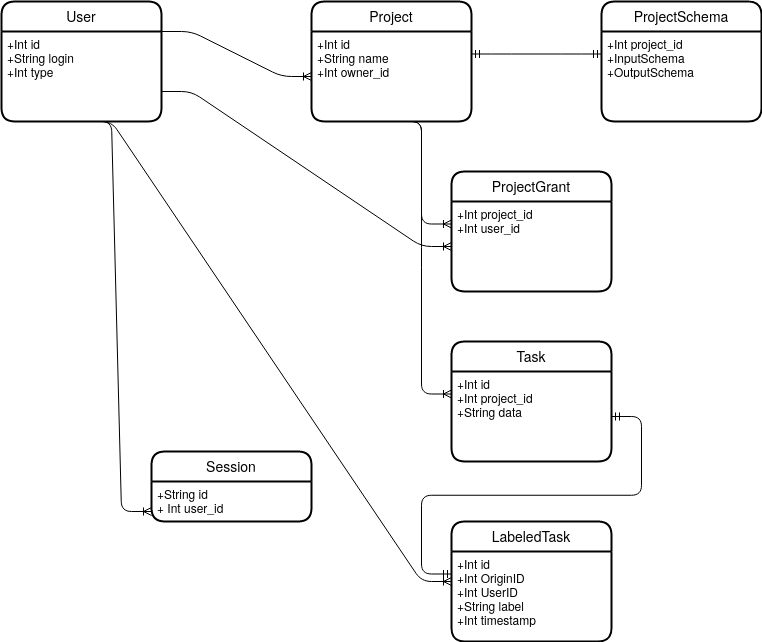

The diagram above was exported from draw.io. Its source (the exported page's mxGraphModel, read from the mxfile embedded in the PNG):
<mxGraphModel dx="1352" dy="767" grid="1" gridSize="10" guides="1" tooltips="1" connect="1" arrows="1" fold="1" page="1" pageScale="1" pageWidth="850" pageHeight="1100" math="0" shadow="0" extFonts="Permanent Marker^https://fonts.googleapis.com/css?family=Permanent+Marker">
  <root>
    <mxCell id="0" />
    <mxCell id="1" parent="0" />
    <mxCell id="fcYLDvGnBBinuFJtCAT8-87" value="" style="edgeStyle=entityRelationEdgeStyle;fontSize=12;html=1;endArrow=ERoneToMany;entryX=0;entryY=0.5;entryDx=0;entryDy=0;exitX=1;exitY=0.25;exitDx=0;exitDy=0;" edge="1" parent="1" source="fcYLDvGnBBinuFJtCAT8-71" target="fcYLDvGnBBinuFJtCAT8-74">
      <mxGeometry width="100" height="100" relative="1" as="geometry">
        <mxPoint x="370" y="440" as="sourcePoint" />
        <mxPoint x="470" y="340" as="targetPoint" />
      </mxGeometry>
    </mxCell>
    <mxCell id="fcYLDvGnBBinuFJtCAT8-89" value="" style="edgeStyle=entityRelationEdgeStyle;fontSize=12;html=1;endArrow=ERoneToMany;entryX=0;entryY=0.75;entryDx=0;entryDy=0;exitX=0.5;exitY=1;exitDx=0;exitDy=0;" edge="1" parent="1" source="fcYLDvGnBBinuFJtCAT8-72" target="fcYLDvGnBBinuFJtCAT8-76">
      <mxGeometry width="100" height="100" relative="1" as="geometry">
        <mxPoint x="320" y="110" as="sourcePoint" />
        <mxPoint x="435" y="145" as="targetPoint" />
      </mxGeometry>
    </mxCell>
    <mxCell id="fcYLDvGnBBinuFJtCAT8-91" value="" style="edgeStyle=entityRelationEdgeStyle;fontSize=12;html=1;endArrow=ERoneToMany;exitX=0.5;exitY=1;exitDx=0;exitDy=0;entryX=0;entryY=0.5;entryDx=0;entryDy=0;" edge="1" parent="1" source="fcYLDvGnBBinuFJtCAT8-71" target="fcYLDvGnBBinuFJtCAT8-84">
      <mxGeometry width="100" height="100" relative="1" as="geometry">
        <mxPoint x="340" y="130" as="sourcePoint" />
        <mxPoint x="130" y="270" as="targetPoint" />
      </mxGeometry>
    </mxCell>
    <mxCell id="fcYLDvGnBBinuFJtCAT8-92" value="" style="edgeStyle=entityRelationEdgeStyle;fontSize=12;html=1;endArrow=ERoneToMany;entryX=0;entryY=0.5;entryDx=0;entryDy=0;exitX=1;exitY=0.75;exitDx=0;exitDy=0;" edge="1" parent="1" source="fcYLDvGnBBinuFJtCAT8-71" target="fcYLDvGnBBinuFJtCAT8-80">
      <mxGeometry width="100" height="100" relative="1" as="geometry">
        <mxPoint x="350" y="140" as="sourcePoint" />
        <mxPoint x="465" y="175" as="targetPoint" />
      </mxGeometry>
    </mxCell>
    <mxCell id="fcYLDvGnBBinuFJtCAT8-93" value="" style="edgeStyle=entityRelationEdgeStyle;fontSize=12;html=1;endArrow=ERoneToMany;entryX=0;entryY=0.25;entryDx=0;entryDy=0;exitX=0.5;exitY=1;exitDx=0;exitDy=0;" edge="1" parent="1" source="fcYLDvGnBBinuFJtCAT8-74" target="fcYLDvGnBBinuFJtCAT8-80">
      <mxGeometry width="100" height="100" relative="1" as="geometry">
        <mxPoint x="360" y="150" as="sourcePoint" />
        <mxPoint x="475" y="185" as="targetPoint" />
      </mxGeometry>
    </mxCell>
    <mxCell id="fcYLDvGnBBinuFJtCAT8-71" value="User" style="swimlane;childLayout=stackLayout;horizontal=1;startSize=30;horizontalStack=0;rounded=1;fontSize=14;fontStyle=0;strokeWidth=2;resizeParent=0;resizeLast=1;shadow=0;dashed=0;align=center;" vertex="1" parent="1">
      <mxGeometry x="20" y="40" width="160" height="120" as="geometry" />
    </mxCell>
    <mxCell id="fcYLDvGnBBinuFJtCAT8-72" value="+Int id&#10;+String login&#10;+Int type" style="align=left;strokeColor=none;fillColor=none;spacingLeft=4;fontSize=12;verticalAlign=top;resizable=0;rotatable=0;part=1;" vertex="1" parent="fcYLDvGnBBinuFJtCAT8-71">
      <mxGeometry y="30" width="160" height="90" as="geometry" />
    </mxCell>
    <mxCell id="fcYLDvGnBBinuFJtCAT8-73" value="Project" style="swimlane;childLayout=stackLayout;horizontal=1;startSize=30;horizontalStack=0;rounded=1;fontSize=14;fontStyle=0;strokeWidth=2;resizeParent=0;resizeLast=1;shadow=0;dashed=0;align=center;" vertex="1" parent="1">
      <mxGeometry x="330" y="40" width="160" height="120" as="geometry" />
    </mxCell>
    <mxCell id="fcYLDvGnBBinuFJtCAT8-74" value="+Int id&#10;+String name&#10;+Int owner_id&#10;&#10;" style="align=left;strokeColor=none;fillColor=none;spacingLeft=4;fontSize=12;verticalAlign=top;resizable=0;rotatable=0;part=1;" vertex="1" parent="fcYLDvGnBBinuFJtCAT8-73">
      <mxGeometry y="30" width="160" height="90" as="geometry" />
    </mxCell>
    <mxCell id="fcYLDvGnBBinuFJtCAT8-77" value="ProjectSchema" style="swimlane;childLayout=stackLayout;horizontal=1;startSize=30;horizontalStack=0;rounded=1;fontSize=14;fontStyle=0;strokeWidth=2;resizeParent=0;resizeLast=1;shadow=0;dashed=0;align=center;" vertex="1" parent="1">
      <mxGeometry x="620" y="40" width="160" height="120" as="geometry" />
    </mxCell>
    <mxCell id="fcYLDvGnBBinuFJtCAT8-78" value="+Int project_id&#10;+InputSchema&#10;+OutputSchema&#10;" style="align=left;strokeColor=none;fillColor=none;spacingLeft=4;fontSize=12;verticalAlign=top;resizable=0;rotatable=0;part=1;" vertex="1" parent="fcYLDvGnBBinuFJtCAT8-77">
      <mxGeometry y="30" width="160" height="90" as="geometry" />
    </mxCell>
    <mxCell id="fcYLDvGnBBinuFJtCAT8-94" value="" style="edgeStyle=entityRelationEdgeStyle;fontSize=12;html=1;endArrow=ERmandOne;startArrow=ERmandOne;entryX=0;entryY=0.25;entryDx=0;entryDy=0;exitX=1;exitY=0.25;exitDx=0;exitDy=0;" edge="1" parent="1" source="fcYLDvGnBBinuFJtCAT8-74" target="fcYLDvGnBBinuFJtCAT8-78">
      <mxGeometry width="100" height="100" relative="1" as="geometry">
        <mxPoint x="370" y="440" as="sourcePoint" />
        <mxPoint x="470" y="340" as="targetPoint" />
      </mxGeometry>
    </mxCell>
    <mxCell id="fcYLDvGnBBinuFJtCAT8-79" value="ProjectGrant" style="swimlane;childLayout=stackLayout;horizontal=1;startSize=30;horizontalStack=0;rounded=1;fontSize=14;fontStyle=0;strokeWidth=2;resizeParent=0;resizeLast=1;shadow=0;dashed=0;align=center;" vertex="1" parent="1">
      <mxGeometry x="470" y="210" width="160" height="120" as="geometry" />
    </mxCell>
    <mxCell id="fcYLDvGnBBinuFJtCAT8-80" value="+Int project_id&#10;+Int user_id" style="align=left;strokeColor=none;fillColor=none;spacingLeft=4;fontSize=12;verticalAlign=top;resizable=0;rotatable=0;part=1;" vertex="1" parent="fcYLDvGnBBinuFJtCAT8-79">
      <mxGeometry y="30" width="160" height="90" as="geometry" />
    </mxCell>
    <mxCell id="fcYLDvGnBBinuFJtCAT8-81" value="Task" style="swimlane;childLayout=stackLayout;horizontal=1;startSize=30;horizontalStack=0;rounded=1;fontSize=14;fontStyle=0;strokeWidth=2;resizeParent=0;resizeLast=1;shadow=0;dashed=0;align=center;" vertex="1" parent="1">
      <mxGeometry x="470" y="380" width="160" height="120" as="geometry" />
    </mxCell>
    <mxCell id="fcYLDvGnBBinuFJtCAT8-82" value="+Int id&#10;+Int project_id&#10;+String data&#10;" style="align=left;strokeColor=none;fillColor=none;spacingLeft=4;fontSize=12;verticalAlign=top;resizable=0;rotatable=0;part=1;" vertex="1" parent="fcYLDvGnBBinuFJtCAT8-81">
      <mxGeometry y="30" width="160" height="90" as="geometry" />
    </mxCell>
    <mxCell id="fcYLDvGnBBinuFJtCAT8-96" value="" style="edgeStyle=entityRelationEdgeStyle;fontSize=12;html=1;endArrow=ERmandOne;startArrow=ERmandOne;entryX=0;entryY=0.25;entryDx=0;entryDy=0;exitX=1;exitY=0.5;exitDx=0;exitDy=0;" edge="1" parent="1" source="fcYLDvGnBBinuFJtCAT8-82" target="fcYLDvGnBBinuFJtCAT8-85">
      <mxGeometry width="100" height="100" relative="1" as="geometry">
        <mxPoint x="500" y="102.5" as="sourcePoint" />
        <mxPoint x="630" y="102.5" as="targetPoint" />
      </mxGeometry>
    </mxCell>
    <mxCell id="fcYLDvGnBBinuFJtCAT8-97" value="" style="edgeStyle=entityRelationEdgeStyle;fontSize=12;html=1;endArrow=ERoneToMany;entryX=0;entryY=0.25;entryDx=0;entryDy=0;exitX=0.5;exitY=1;exitDx=0;exitDy=0;" edge="1" parent="1" source="fcYLDvGnBBinuFJtCAT8-74" target="fcYLDvGnBBinuFJtCAT8-82">
      <mxGeometry width="100" height="100" relative="1" as="geometry">
        <mxPoint x="190" y="140" as="sourcePoint" />
        <mxPoint x="480" y="295" as="targetPoint" />
      </mxGeometry>
    </mxCell>
    <mxCell id="fcYLDvGnBBinuFJtCAT8-84" value="LabeledTask" style="swimlane;childLayout=stackLayout;horizontal=1;startSize=30;horizontalStack=0;rounded=1;fontSize=14;fontStyle=0;strokeWidth=2;resizeParent=0;resizeLast=1;shadow=0;dashed=0;align=center;" vertex="1" parent="1">
      <mxGeometry x="470" y="560" width="160" height="120" as="geometry" />
    </mxCell>
    <mxCell id="fcYLDvGnBBinuFJtCAT8-85" value="+Int id&#10;+Int OriginID&#10;+Int UserID&#10;+String label&#10;+Int timestamp&#10;" style="align=left;strokeColor=none;fillColor=none;spacingLeft=4;fontSize=12;verticalAlign=top;resizable=0;rotatable=0;part=1;" vertex="1" parent="fcYLDvGnBBinuFJtCAT8-84">
      <mxGeometry y="30" width="160" height="90" as="geometry" />
    </mxCell>
    <mxCell id="fcYLDvGnBBinuFJtCAT8-75" value="Session" style="swimlane;childLayout=stackLayout;horizontal=1;startSize=30;horizontalStack=0;rounded=1;fontSize=14;fontStyle=0;strokeWidth=2;resizeParent=0;resizeLast=1;shadow=0;dashed=0;align=center;" vertex="1" parent="1">
      <mxGeometry x="170" y="490" width="160" height="70" as="geometry" />
    </mxCell>
    <mxCell id="fcYLDvGnBBinuFJtCAT8-76" value="+String id&#10;+ Int user_id&#10;&#10;" style="align=left;strokeColor=none;fillColor=none;spacingLeft=4;fontSize=12;verticalAlign=top;resizable=0;rotatable=0;part=1;" vertex="1" parent="fcYLDvGnBBinuFJtCAT8-75">
      <mxGeometry y="30" width="160" height="40" as="geometry" />
    </mxCell>
    <mxCell id="fcYLDvGnBBinuFJtCAT8-88" style="edgeStyle=orthogonalEdgeStyle;rounded=0;orthogonalLoop=1;jettySize=auto;html=1;exitX=0.5;exitY=1;exitDx=0;exitDy=0;" edge="1" parent="fcYLDvGnBBinuFJtCAT8-75" source="fcYLDvGnBBinuFJtCAT8-76" target="fcYLDvGnBBinuFJtCAT8-76">
      <mxGeometry relative="1" as="geometry" />
    </mxCell>
  </root>
</mxGraphModel>